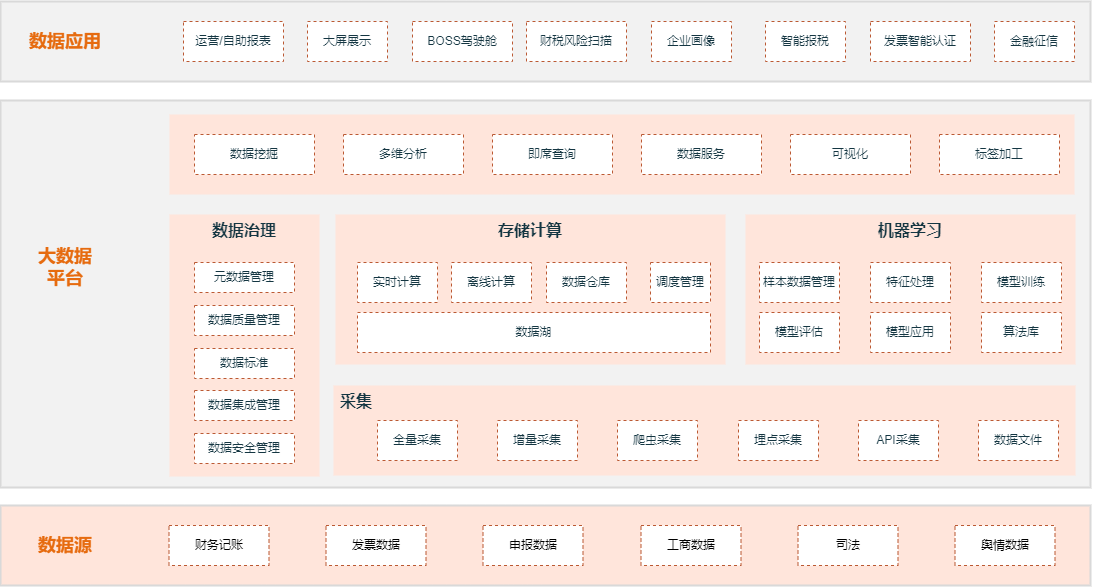

The diagram above was exported from draw.io. Its source (the exported page's mxGraphModel, read from the mxfile embedded in the PNG):
<mxGraphModel dx="1504" dy="681" grid="0" gridSize="10" guides="1" tooltips="1" connect="1" arrows="1" fold="1" page="0" pageScale="1" pageWidth="827" pageHeight="1169" background="none" math="0" shadow="0">
  <root>
    <mxCell id="0" />
    <mxCell id="1" parent="0" />
    <mxCell id="ndFSLWlLieNPHFFfm7gC-3" value="业务数据" style="whiteSpace=wrap;html=1;strokeColor=#BB5933;dashed=1;" parent="1" vertex="1">
      <mxGeometry x="247.5" y="826" width="330" height="40" as="geometry" />
    </mxCell>
    <mxCell id="ndFSLWlLieNPHFFfm7gC-4" value="行为数据" style="whiteSpace=wrap;html=1;strokeColor=#BB5933;dashed=1;" parent="1" vertex="1">
      <mxGeometry x="607.5" y="826" width="240" height="40" as="geometry" />
    </mxCell>
    <mxCell id="ndFSLWlLieNPHFFfm7gC-5" value="外部数据" style="whiteSpace=wrap;html=1;strokeColor=#BB5933;dashed=1;" parent="1" vertex="1">
      <mxGeometry x="887.5" y="826" width="250" height="40" as="geometry" />
    </mxCell>
    <mxCell id="ndFSLWlLieNPHFFfm7gC-62" value="" style="whiteSpace=wrap;html=1;fontSize=18;fontStyle=1;strokeWidth=2;fillColor=#F2F2F2;strokeColor=#D9D9D9;" parent="1" vertex="1">
      <mxGeometry x="71" y="286" width="1090" height="80" as="geometry" />
    </mxCell>
    <mxCell id="ndFSLWlLieNPHFFfm7gC-60" value="" style="whiteSpace=wrap;html=1;fontSize=18;fontStyle=1;strokeWidth=2;fillColor=#F2F2F2;strokeColor=#D9D9D9;" parent="1" vertex="1">
      <mxGeometry x="71" y="385" width="1090" height="387" as="geometry" />
    </mxCell>
    <mxCell id="ndFSLWlLieNPHFFfm7gC-61" value="" style="whiteSpace=wrap;html=1;align=center;verticalAlign=top;fontSize=16;fontStyle=1;fillColor=#FFE5DB;strokeColor=none;fontColor=#143642;" parent="1" vertex="1">
      <mxGeometry x="240" y="399" width="905" height="80" as="geometry" />
    </mxCell>
    <mxCell id="ndFSLWlLieNPHFFfm7gC-51" value="" style="whiteSpace=wrap;html=1;fillColor=#FFE5DB;strokeColor=#D9D9D9;fontSize=18;fontStyle=1;fontColor=#143642;strokeWidth=2;" parent="1" vertex="1">
      <mxGeometry x="71" y="790" width="1090" height="80" as="geometry" />
    </mxCell>
    <mxCell id="ndFSLWlLieNPHFFfm7gC-1" value="数据源" style="whiteSpace=wrap;html=1;fillColor=none;strokeColor=none;fontSize=18;fontStyle=1;fontColor=#E66B0F;" parent="1" vertex="1">
      <mxGeometry x="76" y="810" width="120" height="40" as="geometry" />
    </mxCell>
    <mxCell id="ndFSLWlLieNPHFFfm7gC-6" value="&lt;b&gt;&lt;font style=&quot;font-size: 16px&quot;&gt;采集&lt;/font&gt;&lt;/b&gt;" style="whiteSpace=wrap;html=1;align=left;verticalAlign=top;spacingLeft=5;spacingBottom=0;spacingRight=0;spacingTop=0;fillColor=#FFE5DB;strokeColor=none;fontColor=#143642;" parent="1" vertex="1">
      <mxGeometry x="404" y="670" width="742" height="90" as="geometry" />
    </mxCell>
    <mxCell id="ndFSLWlLieNPHFFfm7gC-7" value="全量采集" style="whiteSpace=wrap;html=1;fillColor=#FFFFFF;strokeColor=#BB5933;fontColor=#143642;dashed=1;" parent="1" vertex="1">
      <mxGeometry x="448" y="705" width="80" height="40" as="geometry" />
    </mxCell>
    <mxCell id="ndFSLWlLieNPHFFfm7gC-8" value="增量采集" style="whiteSpace=wrap;html=1;fillColor=#FFFFFF;strokeColor=#BB5933;fontColor=#143642;dashed=1;" parent="1" vertex="1">
      <mxGeometry x="568" y="705" width="80" height="40" as="geometry" />
    </mxCell>
    <mxCell id="ndFSLWlLieNPHFFfm7gC-9" value="爬虫采集" style="whiteSpace=wrap;html=1;fillColor=#FFFFFF;strokeColor=#BB5933;fontColor=#143642;dashed=1;" parent="1" vertex="1">
      <mxGeometry x="688" y="705" width="80" height="40" as="geometry" />
    </mxCell>
    <mxCell id="ndFSLWlLieNPHFFfm7gC-11" value="埋点采集" style="whiteSpace=wrap;html=1;fillColor=#FFFFFF;strokeColor=#BB5933;fontColor=#143642;dashed=1;" parent="1" vertex="1">
      <mxGeometry x="809" y="705" width="80" height="40" as="geometry" />
    </mxCell>
    <mxCell id="ndFSLWlLieNPHFFfm7gC-12" value="存储计算" style="whiteSpace=wrap;html=1;verticalAlign=top;fontSize=16;align=center;fontStyle=1;fillColor=#FFE5DB;strokeColor=none;fontColor=#143642;" parent="1" vertex="1">
      <mxGeometry x="406" y="499" width="390" height="150" as="geometry" />
    </mxCell>
    <mxCell id="ndFSLWlLieNPHFFfm7gC-13" value="实时计算" style="whiteSpace=wrap;html=1;fillColor=#FFFFFF;strokeColor=#BB5933;fontColor=#143642;dashed=1;" parent="1" vertex="1">
      <mxGeometry x="428" y="547" width="80" height="40" as="geometry" />
    </mxCell>
    <mxCell id="ndFSLWlLieNPHFFfm7gC-14" value="离线计算" style="whiteSpace=wrap;html=1;fillColor=#FFFFFF;strokeColor=#BB5933;fontColor=#143642;dashed=1;" parent="1" vertex="1">
      <mxGeometry x="522" y="547" width="80" height="40" as="geometry" />
    </mxCell>
    <mxCell id="ndFSLWlLieNPHFFfm7gC-15" value="数据仓库" style="whiteSpace=wrap;html=1;fillColor=#FFFFFF;strokeColor=#BB5933;fontColor=#143642;dashed=1;" parent="1" vertex="1">
      <mxGeometry x="617" y="547" width="80" height="40" as="geometry" />
    </mxCell>
    <mxCell id="ndFSLWlLieNPHFFfm7gC-16" value="调度管理" style="whiteSpace=wrap;html=1;fillColor=#FFFFFF;strokeColor=#BB5933;fontColor=#143642;dashed=1;" parent="1" vertex="1">
      <mxGeometry x="721" y="547" width="60" height="40" as="geometry" />
    </mxCell>
    <mxCell id="ndFSLWlLieNPHFFfm7gC-17" value="数据湖" style="whiteSpace=wrap;html=1;fillColor=#FFFFFF;strokeColor=#BB5933;fontColor=#143642;dashed=1;" parent="1" vertex="1">
      <mxGeometry x="428" y="597" width="353" height="40" as="geometry" />
    </mxCell>
    <mxCell id="ndFSLWlLieNPHFFfm7gC-18" value="机器学习" style="whiteSpace=wrap;html=1;verticalAlign=top;fontSize=16;fontStyle=1;fillColor=#FFE5DB;strokeColor=none;fontColor=#143642;" parent="1" vertex="1">
      <mxGeometry x="816" y="499" width="330" height="150" as="geometry" />
    </mxCell>
    <mxCell id="ndFSLWlLieNPHFFfm7gC-19" value="即席查询" style="whiteSpace=wrap;html=1;fillColor=#FFFFFF;strokeColor=#BB5933;fontColor=#143642;dashed=1;" parent="1" vertex="1">
      <mxGeometry x="563" y="419" width="120" height="40" as="geometry" />
    </mxCell>
    <mxCell id="ndFSLWlLieNPHFFfm7gC-20" value="多维分析" style="whiteSpace=wrap;html=1;fillColor=#FFFFFF;strokeColor=#BB5933;fontColor=#143642;dashed=1;" parent="1" vertex="1">
      <mxGeometry x="414" y="419" width="120" height="40" as="geometry" />
    </mxCell>
    <mxCell id="ndFSLWlLieNPHFFfm7gC-21" value="数据服务" style="whiteSpace=wrap;html=1;fillColor=#FFFFFF;strokeColor=#BB5933;fontColor=#143642;dashed=1;" parent="1" vertex="1">
      <mxGeometry x="712" y="419" width="120" height="40" as="geometry" />
    </mxCell>
    <mxCell id="ndFSLWlLieNPHFFfm7gC-22" value="算法库" style="whiteSpace=wrap;html=1;fillColor=#FFFFFF;strokeColor=#BB5933;fontColor=#143642;dashed=1;" parent="1" vertex="1">
      <mxGeometry x="1052" y="597" width="80" height="40" as="geometry" />
    </mxCell>
    <mxCell id="ndFSLWlLieNPHFFfm7gC-23" value="模型训练" style="whiteSpace=wrap;html=1;fillColor=#FFFFFF;strokeColor=#BB5933;fontColor=#143642;dashed=1;" parent="1" vertex="1">
      <mxGeometry x="1052" y="547" width="80" height="40" as="geometry" />
    </mxCell>
    <mxCell id="ndFSLWlLieNPHFFfm7gC-24" value="模型应用" style="whiteSpace=wrap;html=1;fillColor=#FFFFFF;strokeColor=#BB5933;fontColor=#143642;dashed=1;" parent="1" vertex="1">
      <mxGeometry x="941" y="597" width="80" height="40" as="geometry" />
    </mxCell>
    <mxCell id="ndFSLWlLieNPHFFfm7gC-25" value="模型评估" style="whiteSpace=wrap;html=1;fillColor=#FFFFFF;strokeColor=#BB5933;fontColor=#143642;dashed=1;" parent="1" vertex="1">
      <mxGeometry x="830" y="597" width="80" height="40" as="geometry" />
    </mxCell>
    <mxCell id="ndFSLWlLieNPHFFfm7gC-28" value="样本数据管理" style="whiteSpace=wrap;html=1;fillColor=#FFFFFF;strokeColor=#BB5933;fontColor=#143642;dashed=1;" parent="1" vertex="1">
      <mxGeometry x="830" y="547" width="80" height="40" as="geometry" />
    </mxCell>
    <mxCell id="ndFSLWlLieNPHFFfm7gC-29" value="特征处理" style="whiteSpace=wrap;html=1;fillColor=#FFFFFF;strokeColor=#BB5933;fontColor=#143642;dashed=1;" parent="1" vertex="1">
      <mxGeometry x="941" y="547" width="80" height="40" as="geometry" />
    </mxCell>
    <mxCell id="ndFSLWlLieNPHFFfm7gC-31" value="数据治理" style="whiteSpace=wrap;html=1;align=center;verticalAlign=top;fontSize=16;fontStyle=1;fillColor=#FFE5DB;strokeColor=none;fontColor=#143642;" parent="1" vertex="1">
      <mxGeometry x="240" y="499" width="150" height="262" as="geometry" />
    </mxCell>
    <mxCell id="ndFSLWlLieNPHFFfm7gC-32" value="元数据管理" style="whiteSpace=wrap;html=1;fillColor=#FFFFFF;strokeColor=#BB5933;fontColor=#143642;dashed=1;" parent="1" vertex="1">
      <mxGeometry x="265" y="547" width="100" height="30" as="geometry" />
    </mxCell>
    <mxCell id="ndFSLWlLieNPHFFfm7gC-33" value="数据质量管理" style="whiteSpace=wrap;html=1;fillColor=#FFFFFF;strokeColor=#BB5933;fontColor=#143642;dashed=1;" parent="1" vertex="1">
      <mxGeometry x="265" y="590" width="100" height="30" as="geometry" />
    </mxCell>
    <mxCell id="ndFSLWlLieNPHFFfm7gC-34" value="数据标准" style="whiteSpace=wrap;html=1;fillColor=#FFFFFF;strokeColor=#BB5933;fontColor=#143642;dashed=1;" parent="1" vertex="1">
      <mxGeometry x="265" y="633" width="100" height="30" as="geometry" />
    </mxCell>
    <mxCell id="ndFSLWlLieNPHFFfm7gC-35" value="数据安全管理" style="whiteSpace=wrap;html=1;fillColor=#FFFFFF;strokeColor=#BB5933;fontColor=#143642;dashed=1;" parent="1" vertex="1">
      <mxGeometry x="265" y="718" width="100" height="30" as="geometry" />
    </mxCell>
    <mxCell id="ndFSLWlLieNPHFFfm7gC-36" value="可视化" style="whiteSpace=wrap;html=1;fillColor=#FFFFFF;strokeColor=#BB5933;fontColor=#143642;dashed=1;" parent="1" vertex="1">
      <mxGeometry x="861" y="419" width="120" height="40" as="geometry" />
    </mxCell>
    <mxCell id="ndFSLWlLieNPHFFfm7gC-37" value="运营/自助报表" style="whiteSpace=wrap;html=1;fillColor=#FFFFFF;strokeColor=#BB5933;fontColor=#143642;dashed=1;" parent="1" vertex="1">
      <mxGeometry x="254" y="306" width="100" height="40" as="geometry" />
    </mxCell>
    <mxCell id="ndFSLWlLieNPHFFfm7gC-38" value="标签加工" style="whiteSpace=wrap;html=1;fillColor=#FFFFFF;strokeColor=#BB5933;fontColor=#143642;dashed=1;" parent="1" vertex="1">
      <mxGeometry x="1010" y="419" width="120" height="40" as="geometry" />
    </mxCell>
    <mxCell id="ndFSLWlLieNPHFFfm7gC-40" value="BOSS驾驶舱" style="whiteSpace=wrap;html=1;fillColor=#FFFFFF;strokeColor=#BB5933;fontColor=#143642;dashed=1;" parent="1" vertex="1">
      <mxGeometry x="483" y="306" width="100" height="40" as="geometry" />
    </mxCell>
    <mxCell id="ndFSLWlLieNPHFFfm7gC-41" value="大屏展示" style="whiteSpace=wrap;html=1;fillColor=#FFFFFF;strokeColor=#BB5933;fontColor=#143642;dashed=1;" parent="1" vertex="1">
      <mxGeometry x="378" y="306" width="80" height="40" as="geometry" />
    </mxCell>
    <mxCell id="ndFSLWlLieNPHFFfm7gC-42" value="财税风险扫描" style="whiteSpace=wrap;html=1;fillColor=#FFFFFF;strokeColor=#BB5933;fontColor=#143642;dashed=1;" parent="1" vertex="1">
      <mxGeometry x="597" y="306" width="100" height="40" as="geometry" />
    </mxCell>
    <mxCell id="ndFSLWlLieNPHFFfm7gC-43" value="企业画像" style="whiteSpace=wrap;html=1;fillColor=#FFFFFF;strokeColor=#BB5933;fontColor=#143642;dashed=1;" parent="1" vertex="1">
      <mxGeometry x="722" y="306" width="80" height="40" as="geometry" />
    </mxCell>
    <mxCell id="ndFSLWlLieNPHFFfm7gC-44" value="智能报税" style="whiteSpace=wrap;html=1;fillColor=#FFFFFF;strokeColor=#BB5933;fontColor=#143642;dashed=1;" parent="1" vertex="1">
      <mxGeometry x="836" y="306" width="80" height="40" as="geometry" />
    </mxCell>
    <mxCell id="ndFSLWlLieNPHFFfm7gC-45" value="数据挖掘" style="whiteSpace=wrap;html=1;fillColor=#FFFFFF;strokeColor=#BB5933;fontColor=#143642;dashed=1;" parent="1" vertex="1">
      <mxGeometry x="265" y="419" width="120" height="40" as="geometry" />
    </mxCell>
    <mxCell id="ndFSLWlLieNPHFFfm7gC-46" value="API采集" style="whiteSpace=wrap;html=1;fillColor=#FFFFFF;strokeColor=#BB5933;fontColor=#143642;dashed=1;" parent="1" vertex="1">
      <mxGeometry x="929" y="705" width="80" height="40" as="geometry" />
    </mxCell>
    <mxCell id="ndFSLWlLieNPHFFfm7gC-47" value="数据文件" style="whiteSpace=wrap;html=1;fillColor=#FFFFFF;strokeColor=#BB5933;fontColor=#143642;dashed=1;" parent="1" vertex="1">
      <mxGeometry x="1049" y="705" width="80" height="40" as="geometry" />
    </mxCell>
    <mxCell id="ndFSLWlLieNPHFFfm7gC-48" value="数据集成管理" style="whiteSpace=wrap;html=1;fillColor=#FFFFFF;strokeColor=#BB5933;fontColor=#143642;dashed=1;" parent="1" vertex="1">
      <mxGeometry x="265" y="675" width="100" height="30" as="geometry" />
    </mxCell>
    <mxCell id="ndFSLWlLieNPHFFfm7gC-49" value="数据应用" style="whiteSpace=wrap;html=1;fillColor=none;strokeColor=none;fontStyle=1;fontSize=18;fontColor=#E66B0F;" parent="1" vertex="1">
      <mxGeometry x="76" y="306" width="120" height="40" as="geometry" />
    </mxCell>
    <mxCell id="ndFSLWlLieNPHFFfm7gC-50" value="大数据&lt;br&gt;平台" style="whiteSpace=wrap;html=1;fontSize=18;fontStyle=1;strokeColor=none;fillColor=none;fontColor=#E66B0F;" parent="1" vertex="1">
      <mxGeometry x="76" y="532" width="120" height="40" as="geometry" />
    </mxCell>
    <mxCell id="ndFSLWlLieNPHFFfm7gC-63" value="发票智能认证" style="whiteSpace=wrap;html=1;fillColor=#FFFFFF;strokeColor=#BB5933;fontColor=#143642;dashed=1;" parent="1" vertex="1">
      <mxGeometry x="941" y="306" width="100" height="40" as="geometry" />
    </mxCell>
    <mxCell id="ndFSLWlLieNPHFFfm7gC-64" value="金融征信" style="whiteSpace=wrap;html=1;fillColor=#FFFFFF;strokeColor=#BB5933;fontColor=#143642;dashed=1;" parent="1" vertex="1">
      <mxGeometry x="1065" y="306" width="80" height="40" as="geometry" />
    </mxCell>
    <mxCell id="ndFSLWlLieNPHFFfm7gC-69" value="财务记账" style="whiteSpace=wrap;html=1;strokeColor=#BB5933;dashed=1;" parent="1" vertex="1">
      <mxGeometry x="239.5" y="810" width="100" height="40" as="geometry" />
    </mxCell>
    <mxCell id="ndFSLWlLieNPHFFfm7gC-70" value="发票数据" style="whiteSpace=wrap;html=1;strokeColor=#BB5933;dashed=1;" parent="1" vertex="1">
      <mxGeometry x="396.5" y="810" width="100" height="40" as="geometry" />
    </mxCell>
    <mxCell id="ndFSLWlLieNPHFFfm7gC-71" value="申报数据" style="whiteSpace=wrap;html=1;strokeColor=#BB5933;dashed=1;" parent="1" vertex="1">
      <mxGeometry x="553.5" y="810" width="100" height="40" as="geometry" />
    </mxCell>
    <mxCell id="ndFSLWlLieNPHFFfm7gC-72" value="工商数据" style="whiteSpace=wrap;html=1;strokeColor=#BB5933;dashed=1;" parent="1" vertex="1">
      <mxGeometry x="711.5" y="810" width="100" height="40" as="geometry" />
    </mxCell>
    <mxCell id="ndFSLWlLieNPHFFfm7gC-73" value="司法" style="whiteSpace=wrap;html=1;strokeColor=#BB5933;dashed=1;" parent="1" vertex="1">
      <mxGeometry x="868.5" y="810" width="100" height="40" as="geometry" />
    </mxCell>
    <mxCell id="ndFSLWlLieNPHFFfm7gC-74" value="舆情数据" style="whiteSpace=wrap;html=1;strokeColor=#BB5933;dashed=1;" parent="1" vertex="1">
      <mxGeometry x="1025.5" y="810" width="100" height="40" as="geometry" />
    </mxCell>
  </root>
</mxGraphModel>